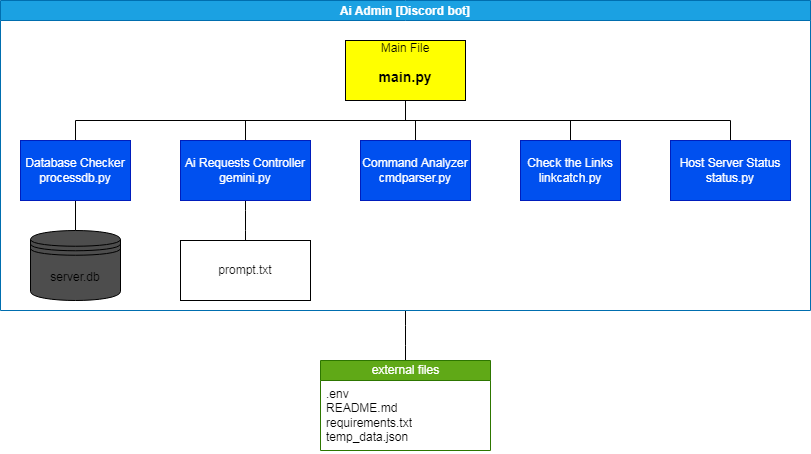

The diagram above was exported from draw.io. Its source (the exported page's mxGraphModel, read from the mxfile embedded in the PNG):
<mxGraphModel dx="576" dy="480" grid="1" gridSize="10" guides="1" tooltips="1" connect="1" arrows="1" fold="1" page="1" pageScale="1" pageWidth="850" pageHeight="1100" math="0" shadow="0">
  <root>
    <mxCell id="0" />
    <mxCell id="1" parent="0" />
    <mxCell id="30" style="edgeStyle=elbowEdgeStyle;html=1;startArrow=none;endArrow=none;exitX=0.5;exitY=1;exitDx=0;exitDy=0;entryX=0.5;entryY=0;entryDx=0;entryDy=0;" edge="1" parent="1" source="8" target="26">
      <mxGeometry relative="1" as="geometry" />
    </mxCell>
    <mxCell id="8" value="Ai Admin [Discord bot]" style="swimlane;startSize=20;horizontal=1;containerType=tree;newEdgeStyle={&quot;edgeStyle&quot;:&quot;elbowEdgeStyle&quot;,&quot;startArrow&quot;:&quot;none&quot;,&quot;endArrow&quot;:&quot;none&quot;};fillColor=#1ba1e2;fontColor=#ffffff;strokeColor=#006EAF;" parent="1" vertex="1">
      <mxGeometry x="270" y="50" width="810" height="310" as="geometry" />
    </mxCell>
    <mxCell id="9" value="" style="edgeStyle=elbowEdgeStyle;elbow=vertical;sourcePerimeterSpacing=0;targetPerimeterSpacing=0;startArrow=none;endArrow=none;rounded=0;curved=0;" parent="8" source="11" target="12" edge="1">
      <mxGeometry relative="1" as="geometry" />
    </mxCell>
    <mxCell id="10" value="" style="edgeStyle=elbowEdgeStyle;elbow=vertical;sourcePerimeterSpacing=0;targetPerimeterSpacing=0;startArrow=none;endArrow=none;rounded=0;curved=0;" parent="8" source="11" target="13" edge="1">
      <mxGeometry relative="1" as="geometry" />
    </mxCell>
    <UserObject label="&lt;font color=&quot;#000000&quot;&gt;Main File&lt;br&gt;&lt;/font&gt;&lt;h3&gt;&lt;font color=&quot;#000000&quot;&gt;main.py&lt;/font&gt;&lt;/h3&gt;" treeRoot="1" id="11">
      <mxCell style="whiteSpace=wrap;html=1;align=center;treeFolding=1;treeMoving=1;newEdgeStyle={&quot;edgeStyle&quot;:&quot;elbowEdgeStyle&quot;,&quot;startArrow&quot;:&quot;none&quot;,&quot;endArrow&quot;:&quot;none&quot;};fillColor=#FFFF00;" parent="8" vertex="1">
        <mxGeometry x="345" y="40" width="120" height="60" as="geometry" />
      </mxCell>
    </UserObject>
    <mxCell id="23" style="edgeStyle=elbowEdgeStyle;html=1;startArrow=none;endArrow=none;exitX=0.5;exitY=1;exitDx=0;exitDy=0;entryX=0.5;entryY=0;entryDx=0;entryDy=0;" edge="1" parent="8" source="12" target="20">
      <mxGeometry relative="1" as="geometry" />
    </mxCell>
    <mxCell id="12" value="Database Checker&lt;br&gt;processdb.py" style="whiteSpace=wrap;html=1;align=center;verticalAlign=middle;treeFolding=1;treeMoving=1;newEdgeStyle={&quot;edgeStyle&quot;:&quot;elbowEdgeStyle&quot;,&quot;startArrow&quot;:&quot;none&quot;,&quot;endArrow&quot;:&quot;none&quot;};fillColor=#0050ef;fontColor=#ffffff;strokeColor=#001DBC;" parent="8" vertex="1">
      <mxGeometry x="20" y="140" width="110" height="60" as="geometry" />
    </mxCell>
    <mxCell id="13" value="Command Analyzer&lt;br&gt;cmdparser.py" style="whiteSpace=wrap;html=1;align=center;verticalAlign=middle;treeFolding=1;treeMoving=1;newEdgeStyle={&quot;edgeStyle&quot;:&quot;elbowEdgeStyle&quot;,&quot;startArrow&quot;:&quot;none&quot;,&quot;endArrow&quot;:&quot;none&quot;};fillColor=#0050ef;fontColor=#ffffff;strokeColor=#001DBC;" parent="8" vertex="1">
      <mxGeometry x="360" y="140" width="110" height="60" as="geometry" />
    </mxCell>
    <mxCell id="14" value="" style="edgeStyle=elbowEdgeStyle;elbow=vertical;sourcePerimeterSpacing=0;targetPerimeterSpacing=0;startArrow=none;endArrow=none;rounded=0;curved=0;" parent="8" source="11" target="15" edge="1">
      <mxGeometry relative="1" as="geometry">
        <mxPoint x="240" y="180" as="sourcePoint" />
      </mxGeometry>
    </mxCell>
    <mxCell id="25" style="edgeStyle=elbowEdgeStyle;html=1;startArrow=none;endArrow=none;exitX=0.5;exitY=1;exitDx=0;exitDy=0;entryX=0.5;entryY=0;entryDx=0;entryDy=0;" edge="1" parent="8" source="15" target="24">
      <mxGeometry relative="1" as="geometry" />
    </mxCell>
    <mxCell id="15" value="Ai Requests Controller&lt;br&gt;gemini.py" style="whiteSpace=wrap;html=1;align=center;verticalAlign=middle;treeFolding=1;treeMoving=1;newEdgeStyle={&quot;edgeStyle&quot;:&quot;elbowEdgeStyle&quot;,&quot;startArrow&quot;:&quot;none&quot;,&quot;endArrow&quot;:&quot;none&quot;};fillColor=#0050ef;fontColor=#ffffff;strokeColor=#001DBC;" parent="8" vertex="1">
      <mxGeometry x="180" y="140" width="130" height="60" as="geometry" />
    </mxCell>
    <mxCell id="16" value="" style="edgeStyle=elbowEdgeStyle;elbow=vertical;sourcePerimeterSpacing=0;targetPerimeterSpacing=0;startArrow=none;endArrow=none;rounded=0;curved=0;" parent="8" source="11" target="17" edge="1">
      <mxGeometry relative="1" as="geometry">
        <mxPoint x="240" y="180" as="sourcePoint" />
      </mxGeometry>
    </mxCell>
    <mxCell id="17" value="Check the Links&lt;br&gt;linkcatch.py" style="whiteSpace=wrap;html=1;align=center;verticalAlign=middle;treeFolding=1;treeMoving=1;newEdgeStyle={&quot;edgeStyle&quot;:&quot;elbowEdgeStyle&quot;,&quot;startArrow&quot;:&quot;none&quot;,&quot;endArrow&quot;:&quot;none&quot;};fillColor=#0050ef;fontColor=#ffffff;strokeColor=#001DBC;" parent="8" vertex="1">
      <mxGeometry x="520" y="140" width="100" height="60" as="geometry" />
    </mxCell>
    <mxCell id="18" value="" style="edgeStyle=elbowEdgeStyle;elbow=vertical;sourcePerimeterSpacing=0;targetPerimeterSpacing=0;startArrow=none;endArrow=none;rounded=0;curved=0;" parent="8" source="11" target="19" edge="1">
      <mxGeometry relative="1" as="geometry">
        <mxPoint x="240" y="180" as="sourcePoint" />
      </mxGeometry>
    </mxCell>
    <mxCell id="19" value="Host Server Status&lt;br&gt;status.py" style="whiteSpace=wrap;html=1;align=center;verticalAlign=middle;treeFolding=1;treeMoving=1;newEdgeStyle={&quot;edgeStyle&quot;:&quot;elbowEdgeStyle&quot;,&quot;startArrow&quot;:&quot;none&quot;,&quot;endArrow&quot;:&quot;none&quot;};fillColor=#0050ef;fontColor=#ffffff;strokeColor=#001DBC;" parent="8" vertex="1">
      <mxGeometry x="670" y="140" width="120" height="60" as="geometry" />
    </mxCell>
    <mxCell id="20" value="server.db" style="shape=datastore;whiteSpace=wrap;html=1;fillColor=#4D4D4D;" vertex="1" parent="8">
      <mxGeometry x="30" y="230" width="90" height="70" as="geometry" />
    </mxCell>
    <UserObject label="&lt;font color=&quot;#141414&quot;&gt;prompt.txt&lt;/font&gt;" treeRoot="1" id="24">
      <mxCell style="whiteSpace=wrap;html=1;align=center;treeFolding=1;treeMoving=1;newEdgeStyle={&quot;edgeStyle&quot;:&quot;elbowEdgeStyle&quot;,&quot;startArrow&quot;:&quot;none&quot;,&quot;endArrow&quot;:&quot;none&quot;};fillColor=#FFFFFF;strokeColor=#000000;" vertex="1" parent="8">
        <mxGeometry x="180" y="240" width="130" height="60" as="geometry" />
      </mxCell>
    </UserObject>
    <mxCell id="26" value="external files" style="swimlane;fontStyle=0;childLayout=stackLayout;horizontal=1;startSize=20;fillColor=#60a917;horizontalStack=0;resizeParent=1;resizeParentMax=0;resizeLast=0;collapsible=1;marginBottom=0;html=1;fontColor=#ffffff;strokeColor=#2D7600;" vertex="1" parent="1">
      <mxGeometry x="590" y="410" width="170" height="90" as="geometry">
        <mxRectangle x="605" y="400" width="110" height="30" as="alternateBounds" />
      </mxGeometry>
    </mxCell>
    <mxCell id="27" value=".env&lt;br&gt;README.md&lt;br&gt;requirements.txt&lt;br&gt;temp_data.json" style="text;strokeColor=none;fillColor=none;align=left;verticalAlign=top;spacingLeft=4;spacingRight=4;overflow=hidden;rotatable=0;points=[[0,0.5],[1,0.5]];portConstraint=eastwest;whiteSpace=wrap;html=1;" vertex="1" parent="26">
      <mxGeometry y="20" width="170" height="70" as="geometry" />
    </mxCell>
  </root>
</mxGraphModel>